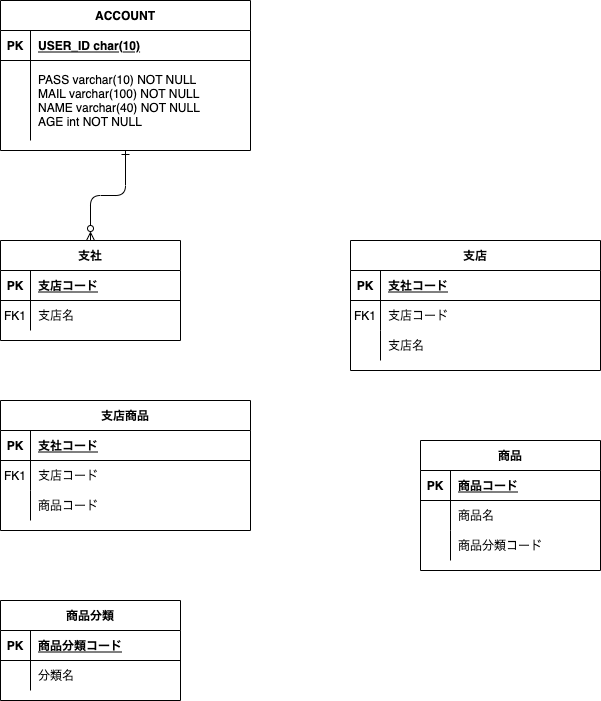

The diagram above was exported from draw.io. Its source (the exported page's mxGraphModel, read from the mxfile embedded in the PNG):
<mxGraphModel dx="870" dy="589" grid="1" gridSize="10" guides="1" tooltips="1" connect="1" arrows="1" fold="1" page="1" pageScale="1" pageWidth="850" pageHeight="1100" math="0" shadow="0" extFonts="Permanent Marker^https://fonts.googleapis.com/css?family=Permanent+Marker">
  <root>
    <mxCell id="0" />
    <mxCell id="1" parent="0" />
    <mxCell id="C-vyLk0tnHw3VtMMgP7b-2" value="支店" style="shape=table;startSize=30;container=1;collapsible=1;childLayout=tableLayout;fixedRows=1;rowLines=0;fontStyle=1;align=center;resizeLast=1;" parent="1" vertex="1">
      <mxGeometry x="470" y="360" width="250" height="130" as="geometry">
        <mxRectangle x="450" y="120" width="70" height="30" as="alternateBounds" />
      </mxGeometry>
    </mxCell>
    <mxCell id="C-vyLk0tnHw3VtMMgP7b-3" value="" style="shape=partialRectangle;collapsible=0;dropTarget=0;pointerEvents=0;fillColor=none;points=[[0,0.5],[1,0.5]];portConstraint=eastwest;top=0;left=0;right=0;bottom=1;" parent="C-vyLk0tnHw3VtMMgP7b-2" vertex="1">
      <mxGeometry y="30" width="250" height="30" as="geometry" />
    </mxCell>
    <mxCell id="C-vyLk0tnHw3VtMMgP7b-4" value="PK" style="shape=partialRectangle;overflow=hidden;connectable=0;fillColor=none;top=0;left=0;bottom=0;right=0;fontStyle=1;" parent="C-vyLk0tnHw3VtMMgP7b-3" vertex="1">
      <mxGeometry width="30" height="30" as="geometry">
        <mxRectangle width="30" height="30" as="alternateBounds" />
      </mxGeometry>
    </mxCell>
    <mxCell id="C-vyLk0tnHw3VtMMgP7b-5" value="支社コード" style="shape=partialRectangle;overflow=hidden;connectable=0;fillColor=none;top=0;left=0;bottom=0;right=0;align=left;spacingLeft=6;fontStyle=5;" parent="C-vyLk0tnHw3VtMMgP7b-3" vertex="1">
      <mxGeometry x="30" width="220" height="30" as="geometry">
        <mxRectangle width="220" height="30" as="alternateBounds" />
      </mxGeometry>
    </mxCell>
    <mxCell id="C-vyLk0tnHw3VtMMgP7b-6" value="" style="shape=partialRectangle;collapsible=0;dropTarget=0;pointerEvents=0;fillColor=none;points=[[0,0.5],[1,0.5]];portConstraint=eastwest;top=0;left=0;right=0;bottom=0;" parent="C-vyLk0tnHw3VtMMgP7b-2" vertex="1">
      <mxGeometry y="60" width="250" height="30" as="geometry" />
    </mxCell>
    <mxCell id="C-vyLk0tnHw3VtMMgP7b-7" value="FK1" style="shape=partialRectangle;overflow=hidden;connectable=0;fillColor=none;top=0;left=0;bottom=0;right=0;" parent="C-vyLk0tnHw3VtMMgP7b-6" vertex="1">
      <mxGeometry width="30" height="30" as="geometry">
        <mxRectangle width="30" height="30" as="alternateBounds" />
      </mxGeometry>
    </mxCell>
    <mxCell id="C-vyLk0tnHw3VtMMgP7b-8" value="支店コード" style="shape=partialRectangle;overflow=hidden;connectable=0;fillColor=none;top=0;left=0;bottom=0;right=0;align=left;spacingLeft=6;" parent="C-vyLk0tnHw3VtMMgP7b-6" vertex="1">
      <mxGeometry x="30" width="220" height="30" as="geometry">
        <mxRectangle width="220" height="30" as="alternateBounds" />
      </mxGeometry>
    </mxCell>
    <mxCell id="C-vyLk0tnHw3VtMMgP7b-9" value="" style="shape=partialRectangle;collapsible=0;dropTarget=0;pointerEvents=0;fillColor=none;points=[[0,0.5],[1,0.5]];portConstraint=eastwest;top=0;left=0;right=0;bottom=0;" parent="C-vyLk0tnHw3VtMMgP7b-2" vertex="1">
      <mxGeometry y="90" width="250" height="30" as="geometry" />
    </mxCell>
    <mxCell id="C-vyLk0tnHw3VtMMgP7b-10" value="" style="shape=partialRectangle;overflow=hidden;connectable=0;fillColor=none;top=0;left=0;bottom=0;right=0;" parent="C-vyLk0tnHw3VtMMgP7b-9" vertex="1">
      <mxGeometry width="30" height="30" as="geometry">
        <mxRectangle width="30" height="30" as="alternateBounds" />
      </mxGeometry>
    </mxCell>
    <mxCell id="C-vyLk0tnHw3VtMMgP7b-11" value="支店名" style="shape=partialRectangle;overflow=hidden;connectable=0;fillColor=none;top=0;left=0;bottom=0;right=0;align=left;spacingLeft=6;" parent="C-vyLk0tnHw3VtMMgP7b-9" vertex="1">
      <mxGeometry x="30" width="220" height="30" as="geometry">
        <mxRectangle width="220" height="30" as="alternateBounds" />
      </mxGeometry>
    </mxCell>
    <mxCell id="C-vyLk0tnHw3VtMMgP7b-13" value="支店商品" style="shape=table;startSize=30;container=1;collapsible=1;childLayout=tableLayout;fixedRows=1;rowLines=0;fontStyle=1;align=center;resizeLast=1;" parent="1" vertex="1">
      <mxGeometry x="120" y="520" width="250" height="130" as="geometry" />
    </mxCell>
    <mxCell id="C-vyLk0tnHw3VtMMgP7b-14" value="" style="shape=partialRectangle;collapsible=0;dropTarget=0;pointerEvents=0;fillColor=none;points=[[0,0.5],[1,0.5]];portConstraint=eastwest;top=0;left=0;right=0;bottom=1;" parent="C-vyLk0tnHw3VtMMgP7b-13" vertex="1">
      <mxGeometry y="30" width="250" height="30" as="geometry" />
    </mxCell>
    <mxCell id="C-vyLk0tnHw3VtMMgP7b-15" value="PK" style="shape=partialRectangle;overflow=hidden;connectable=0;fillColor=none;top=0;left=0;bottom=0;right=0;fontStyle=1;" parent="C-vyLk0tnHw3VtMMgP7b-14" vertex="1">
      <mxGeometry width="30" height="30" as="geometry">
        <mxRectangle width="30" height="30" as="alternateBounds" />
      </mxGeometry>
    </mxCell>
    <mxCell id="C-vyLk0tnHw3VtMMgP7b-16" value="支社コード" style="shape=partialRectangle;overflow=hidden;connectable=0;fillColor=none;top=0;left=0;bottom=0;right=0;align=left;spacingLeft=6;fontStyle=5;" parent="C-vyLk0tnHw3VtMMgP7b-14" vertex="1">
      <mxGeometry x="30" width="220" height="30" as="geometry">
        <mxRectangle width="220" height="30" as="alternateBounds" />
      </mxGeometry>
    </mxCell>
    <mxCell id="C-vyLk0tnHw3VtMMgP7b-17" value="" style="shape=partialRectangle;collapsible=0;dropTarget=0;pointerEvents=0;fillColor=none;points=[[0,0.5],[1,0.5]];portConstraint=eastwest;top=0;left=0;right=0;bottom=0;" parent="C-vyLk0tnHw3VtMMgP7b-13" vertex="1">
      <mxGeometry y="60" width="250" height="30" as="geometry" />
    </mxCell>
    <mxCell id="C-vyLk0tnHw3VtMMgP7b-18" value="FK1" style="shape=partialRectangle;overflow=hidden;connectable=0;fillColor=none;top=0;left=0;bottom=0;right=0;" parent="C-vyLk0tnHw3VtMMgP7b-17" vertex="1">
      <mxGeometry width="30" height="30" as="geometry">
        <mxRectangle width="30" height="30" as="alternateBounds" />
      </mxGeometry>
    </mxCell>
    <mxCell id="C-vyLk0tnHw3VtMMgP7b-19" value="支店コード" style="shape=partialRectangle;overflow=hidden;connectable=0;fillColor=none;top=0;left=0;bottom=0;right=0;align=left;spacingLeft=6;" parent="C-vyLk0tnHw3VtMMgP7b-17" vertex="1">
      <mxGeometry x="30" width="220" height="30" as="geometry">
        <mxRectangle width="220" height="30" as="alternateBounds" />
      </mxGeometry>
    </mxCell>
    <mxCell id="C-vyLk0tnHw3VtMMgP7b-20" value="" style="shape=partialRectangle;collapsible=0;dropTarget=0;pointerEvents=0;fillColor=none;points=[[0,0.5],[1,0.5]];portConstraint=eastwest;top=0;left=0;right=0;bottom=0;" parent="C-vyLk0tnHw3VtMMgP7b-13" vertex="1">
      <mxGeometry y="90" width="250" height="30" as="geometry" />
    </mxCell>
    <mxCell id="C-vyLk0tnHw3VtMMgP7b-21" value="" style="shape=partialRectangle;overflow=hidden;connectable=0;fillColor=none;top=0;left=0;bottom=0;right=0;" parent="C-vyLk0tnHw3VtMMgP7b-20" vertex="1">
      <mxGeometry width="30" height="30" as="geometry">
        <mxRectangle width="30" height="30" as="alternateBounds" />
      </mxGeometry>
    </mxCell>
    <mxCell id="C-vyLk0tnHw3VtMMgP7b-22" value="商品コード" style="shape=partialRectangle;overflow=hidden;connectable=0;fillColor=none;top=0;left=0;bottom=0;right=0;align=left;spacingLeft=6;" parent="C-vyLk0tnHw3VtMMgP7b-20" vertex="1">
      <mxGeometry x="30" width="220" height="30" as="geometry">
        <mxRectangle width="220" height="30" as="alternateBounds" />
      </mxGeometry>
    </mxCell>
    <mxCell id="E0st7yjcI7j5C2Fzfhke-15" style="edgeStyle=orthogonalEdgeStyle;rounded=1;orthogonalLoop=1;jettySize=auto;html=1;exitX=0.5;exitY=1;exitDx=0;exitDy=0;entryX=0.5;entryY=0;entryDx=0;entryDy=0;endArrow=ERzeroToMany;endFill=0;strokeColor=default;startArrow=ERone;startFill=0;" edge="1" parent="1" source="C-vyLk0tnHw3VtMMgP7b-23" target="E0st7yjcI7j5C2Fzfhke-1">
      <mxGeometry relative="1" as="geometry" />
    </mxCell>
    <mxCell id="C-vyLk0tnHw3VtMMgP7b-23" value="ACCOUNT" style="shape=table;startSize=30;container=1;collapsible=1;childLayout=tableLayout;fixedRows=1;rowLines=0;fontStyle=1;align=center;resizeLast=1;" parent="1" vertex="1">
      <mxGeometry x="120" y="120" width="250" height="150" as="geometry">
        <mxRectangle x="120" y="120" width="90" height="30" as="alternateBounds" />
      </mxGeometry>
    </mxCell>
    <mxCell id="C-vyLk0tnHw3VtMMgP7b-24" value="" style="shape=partialRectangle;collapsible=0;dropTarget=0;pointerEvents=0;fillColor=none;points=[[0,0.5],[1,0.5]];portConstraint=eastwest;top=0;left=0;right=0;bottom=1;" parent="C-vyLk0tnHw3VtMMgP7b-23" vertex="1">
      <mxGeometry y="30" width="250" height="30" as="geometry" />
    </mxCell>
    <mxCell id="C-vyLk0tnHw3VtMMgP7b-25" value="PK" style="shape=partialRectangle;overflow=hidden;connectable=0;fillColor=none;top=0;left=0;bottom=0;right=0;fontStyle=1;" parent="C-vyLk0tnHw3VtMMgP7b-24" vertex="1">
      <mxGeometry width="30" height="30" as="geometry">
        <mxRectangle width="30" height="30" as="alternateBounds" />
      </mxGeometry>
    </mxCell>
    <mxCell id="C-vyLk0tnHw3VtMMgP7b-26" value="USER_ID char(10)" style="shape=partialRectangle;overflow=hidden;connectable=0;fillColor=none;top=0;left=0;bottom=0;right=0;align=left;spacingLeft=6;fontStyle=5;" parent="C-vyLk0tnHw3VtMMgP7b-24" vertex="1">
      <mxGeometry x="30" width="220" height="30" as="geometry">
        <mxRectangle width="220" height="30" as="alternateBounds" />
      </mxGeometry>
    </mxCell>
    <mxCell id="C-vyLk0tnHw3VtMMgP7b-27" value="" style="shape=partialRectangle;collapsible=0;dropTarget=0;pointerEvents=0;fillColor=none;points=[[0,0.5],[1,0.5]];portConstraint=eastwest;top=0;left=0;right=0;bottom=0;" parent="C-vyLk0tnHw3VtMMgP7b-23" vertex="1">
      <mxGeometry y="60" width="250" height="80" as="geometry" />
    </mxCell>
    <mxCell id="C-vyLk0tnHw3VtMMgP7b-28" value="" style="shape=partialRectangle;overflow=hidden;connectable=0;fillColor=none;top=0;left=0;bottom=0;right=0;" parent="C-vyLk0tnHw3VtMMgP7b-27" vertex="1">
      <mxGeometry width="30" height="80" as="geometry">
        <mxRectangle width="30" height="80" as="alternateBounds" />
      </mxGeometry>
    </mxCell>
    <mxCell id="C-vyLk0tnHw3VtMMgP7b-29" value="PASS varchar(10) NOT NULL&#10;MAIL varchar(100) NOT NULL&#10;NAME varchar(40) NOT NULL&#10;AGE int NOT NULL" style="shape=partialRectangle;overflow=hidden;connectable=0;fillColor=none;top=0;left=0;bottom=0;right=0;align=left;spacingLeft=6;" parent="C-vyLk0tnHw3VtMMgP7b-27" vertex="1">
      <mxGeometry x="30" width="220" height="80" as="geometry">
        <mxRectangle width="220" height="80" as="alternateBounds" />
      </mxGeometry>
    </mxCell>
    <mxCell id="E0st7yjcI7j5C2Fzfhke-1" value="支社" style="shape=table;startSize=30;container=1;collapsible=1;childLayout=tableLayout;fixedRows=1;rowLines=0;fontStyle=1;align=center;resizeLast=1;" vertex="1" parent="1">
      <mxGeometry x="120" y="360" width="180" height="100" as="geometry" />
    </mxCell>
    <mxCell id="E0st7yjcI7j5C2Fzfhke-2" value="" style="shape=partialRectangle;collapsible=0;dropTarget=0;pointerEvents=0;fillColor=none;top=0;left=0;bottom=1;right=0;points=[[0,0.5],[1,0.5]];portConstraint=eastwest;" vertex="1" parent="E0st7yjcI7j5C2Fzfhke-1">
      <mxGeometry y="30" width="180" height="30" as="geometry" />
    </mxCell>
    <mxCell id="E0st7yjcI7j5C2Fzfhke-3" value="PK" style="shape=partialRectangle;connectable=0;fillColor=none;top=0;left=0;bottom=0;right=0;fontStyle=1;overflow=hidden;" vertex="1" parent="E0st7yjcI7j5C2Fzfhke-2">
      <mxGeometry width="30" height="30" as="geometry">
        <mxRectangle width="30" height="30" as="alternateBounds" />
      </mxGeometry>
    </mxCell>
    <mxCell id="E0st7yjcI7j5C2Fzfhke-4" value="支店コード" style="shape=partialRectangle;connectable=0;fillColor=none;top=0;left=0;bottom=0;right=0;align=left;spacingLeft=6;fontStyle=5;overflow=hidden;" vertex="1" parent="E0st7yjcI7j5C2Fzfhke-2">
      <mxGeometry x="30" width="150" height="30" as="geometry">
        <mxRectangle width="150" height="30" as="alternateBounds" />
      </mxGeometry>
    </mxCell>
    <mxCell id="E0st7yjcI7j5C2Fzfhke-5" value="" style="shape=partialRectangle;collapsible=0;dropTarget=0;pointerEvents=0;fillColor=none;top=0;left=0;bottom=0;right=0;points=[[0,0.5],[1,0.5]];portConstraint=eastwest;" vertex="1" parent="E0st7yjcI7j5C2Fzfhke-1">
      <mxGeometry y="60" width="180" height="30" as="geometry" />
    </mxCell>
    <mxCell id="E0st7yjcI7j5C2Fzfhke-6" value="FK1" style="shape=partialRectangle;connectable=0;fillColor=none;top=0;left=0;bottom=0;right=0;editable=1;overflow=hidden;" vertex="1" parent="E0st7yjcI7j5C2Fzfhke-5">
      <mxGeometry width="30" height="30" as="geometry">
        <mxRectangle width="30" height="30" as="alternateBounds" />
      </mxGeometry>
    </mxCell>
    <mxCell id="E0st7yjcI7j5C2Fzfhke-7" value="支店名" style="shape=partialRectangle;connectable=0;fillColor=none;top=0;left=0;bottom=0;right=0;align=left;spacingLeft=6;overflow=hidden;" vertex="1" parent="E0st7yjcI7j5C2Fzfhke-5">
      <mxGeometry x="30" width="150" height="30" as="geometry">
        <mxRectangle width="150" height="30" as="alternateBounds" />
      </mxGeometry>
    </mxCell>
    <mxCell id="E0st7yjcI7j5C2Fzfhke-16" value="商品" style="shape=table;startSize=30;container=1;collapsible=1;childLayout=tableLayout;fixedRows=1;rowLines=0;fontStyle=1;align=center;resizeLast=1;" vertex="1" parent="1">
      <mxGeometry x="540" y="560" width="180" height="130" as="geometry" />
    </mxCell>
    <mxCell id="E0st7yjcI7j5C2Fzfhke-17" value="" style="shape=partialRectangle;collapsible=0;dropTarget=0;pointerEvents=0;fillColor=none;top=0;left=0;bottom=1;right=0;points=[[0,0.5],[1,0.5]];portConstraint=eastwest;" vertex="1" parent="E0st7yjcI7j5C2Fzfhke-16">
      <mxGeometry y="30" width="180" height="30" as="geometry" />
    </mxCell>
    <mxCell id="E0st7yjcI7j5C2Fzfhke-18" value="PK" style="shape=partialRectangle;connectable=0;fillColor=none;top=0;left=0;bottom=0;right=0;fontStyle=1;overflow=hidden;" vertex="1" parent="E0st7yjcI7j5C2Fzfhke-17">
      <mxGeometry width="30" height="30" as="geometry">
        <mxRectangle width="30" height="30" as="alternateBounds" />
      </mxGeometry>
    </mxCell>
    <mxCell id="E0st7yjcI7j5C2Fzfhke-19" value="商品コード" style="shape=partialRectangle;connectable=0;fillColor=none;top=0;left=0;bottom=0;right=0;align=left;spacingLeft=6;fontStyle=5;overflow=hidden;" vertex="1" parent="E0st7yjcI7j5C2Fzfhke-17">
      <mxGeometry x="30" width="150" height="30" as="geometry">
        <mxRectangle width="150" height="30" as="alternateBounds" />
      </mxGeometry>
    </mxCell>
    <mxCell id="E0st7yjcI7j5C2Fzfhke-20" value="" style="shape=partialRectangle;collapsible=0;dropTarget=0;pointerEvents=0;fillColor=none;top=0;left=0;bottom=0;right=0;points=[[0,0.5],[1,0.5]];portConstraint=eastwest;" vertex="1" parent="E0st7yjcI7j5C2Fzfhke-16">
      <mxGeometry y="60" width="180" height="30" as="geometry" />
    </mxCell>
    <mxCell id="E0st7yjcI7j5C2Fzfhke-21" value="" style="shape=partialRectangle;connectable=0;fillColor=none;top=0;left=0;bottom=0;right=0;editable=1;overflow=hidden;" vertex="1" parent="E0st7yjcI7j5C2Fzfhke-20">
      <mxGeometry width="30" height="30" as="geometry">
        <mxRectangle width="30" height="30" as="alternateBounds" />
      </mxGeometry>
    </mxCell>
    <mxCell id="E0st7yjcI7j5C2Fzfhke-22" value="商品名" style="shape=partialRectangle;connectable=0;fillColor=none;top=0;left=0;bottom=0;right=0;align=left;spacingLeft=6;overflow=hidden;" vertex="1" parent="E0st7yjcI7j5C2Fzfhke-20">
      <mxGeometry x="30" width="150" height="30" as="geometry">
        <mxRectangle width="150" height="30" as="alternateBounds" />
      </mxGeometry>
    </mxCell>
    <mxCell id="E0st7yjcI7j5C2Fzfhke-23" value="" style="shape=partialRectangle;collapsible=0;dropTarget=0;pointerEvents=0;fillColor=none;top=0;left=0;bottom=0;right=0;points=[[0,0.5],[1,0.5]];portConstraint=eastwest;" vertex="1" parent="E0st7yjcI7j5C2Fzfhke-16">
      <mxGeometry y="90" width="180" height="30" as="geometry" />
    </mxCell>
    <mxCell id="E0st7yjcI7j5C2Fzfhke-24" value="" style="shape=partialRectangle;connectable=0;fillColor=none;top=0;left=0;bottom=0;right=0;editable=1;overflow=hidden;" vertex="1" parent="E0st7yjcI7j5C2Fzfhke-23">
      <mxGeometry width="30" height="30" as="geometry">
        <mxRectangle width="30" height="30" as="alternateBounds" />
      </mxGeometry>
    </mxCell>
    <mxCell id="E0st7yjcI7j5C2Fzfhke-25" value="商品分類コード" style="shape=partialRectangle;connectable=0;fillColor=none;top=0;left=0;bottom=0;right=0;align=left;spacingLeft=6;overflow=hidden;" vertex="1" parent="E0st7yjcI7j5C2Fzfhke-23">
      <mxGeometry x="30" width="150" height="30" as="geometry">
        <mxRectangle width="150" height="30" as="alternateBounds" />
      </mxGeometry>
    </mxCell>
    <mxCell id="E0st7yjcI7j5C2Fzfhke-29" value="商品分類" style="shape=table;startSize=30;container=1;collapsible=1;childLayout=tableLayout;fixedRows=1;rowLines=0;fontStyle=1;align=center;resizeLast=1;" vertex="1" parent="1">
      <mxGeometry x="120" y="720" width="180" height="100" as="geometry" />
    </mxCell>
    <mxCell id="E0st7yjcI7j5C2Fzfhke-30" value="" style="shape=partialRectangle;collapsible=0;dropTarget=0;pointerEvents=0;fillColor=none;top=0;left=0;bottom=1;right=0;points=[[0,0.5],[1,0.5]];portConstraint=eastwest;" vertex="1" parent="E0st7yjcI7j5C2Fzfhke-29">
      <mxGeometry y="30" width="180" height="30" as="geometry" />
    </mxCell>
    <mxCell id="E0st7yjcI7j5C2Fzfhke-31" value="PK" style="shape=partialRectangle;connectable=0;fillColor=none;top=0;left=0;bottom=0;right=0;fontStyle=1;overflow=hidden;" vertex="1" parent="E0st7yjcI7j5C2Fzfhke-30">
      <mxGeometry width="30" height="30" as="geometry">
        <mxRectangle width="30" height="30" as="alternateBounds" />
      </mxGeometry>
    </mxCell>
    <mxCell id="E0st7yjcI7j5C2Fzfhke-32" value="商品分類コード" style="shape=partialRectangle;connectable=0;fillColor=none;top=0;left=0;bottom=0;right=0;align=left;spacingLeft=6;fontStyle=5;overflow=hidden;" vertex="1" parent="E0st7yjcI7j5C2Fzfhke-30">
      <mxGeometry x="30" width="150" height="30" as="geometry">
        <mxRectangle width="150" height="30" as="alternateBounds" />
      </mxGeometry>
    </mxCell>
    <mxCell id="E0st7yjcI7j5C2Fzfhke-33" value="" style="shape=partialRectangle;collapsible=0;dropTarget=0;pointerEvents=0;fillColor=none;top=0;left=0;bottom=0;right=0;points=[[0,0.5],[1,0.5]];portConstraint=eastwest;" vertex="1" parent="E0st7yjcI7j5C2Fzfhke-29">
      <mxGeometry y="60" width="180" height="30" as="geometry" />
    </mxCell>
    <mxCell id="E0st7yjcI7j5C2Fzfhke-34" value="" style="shape=partialRectangle;connectable=0;fillColor=none;top=0;left=0;bottom=0;right=0;editable=1;overflow=hidden;" vertex="1" parent="E0st7yjcI7j5C2Fzfhke-33">
      <mxGeometry width="30" height="30" as="geometry">
        <mxRectangle width="30" height="30" as="alternateBounds" />
      </mxGeometry>
    </mxCell>
    <mxCell id="E0st7yjcI7j5C2Fzfhke-35" value="分類名" style="shape=partialRectangle;connectable=0;fillColor=none;top=0;left=0;bottom=0;right=0;align=left;spacingLeft=6;overflow=hidden;" vertex="1" parent="E0st7yjcI7j5C2Fzfhke-33">
      <mxGeometry x="30" width="150" height="30" as="geometry">
        <mxRectangle width="150" height="30" as="alternateBounds" />
      </mxGeometry>
    </mxCell>
  </root>
</mxGraphModel>